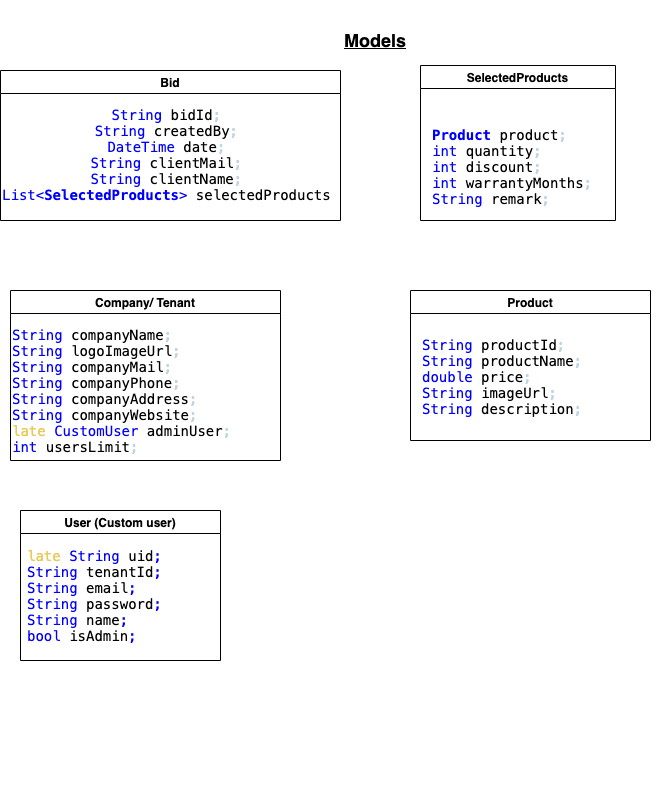

The diagram above was exported from draw.io. Its source (the exported page's mxGraphModel, read from the mxfile embedded in the PNG):
<mxGraphModel dx="1426" dy="826" grid="1" gridSize="10" guides="1" tooltips="1" connect="1" arrows="1" fold="1" page="1" pageScale="1" pageWidth="827" pageHeight="1169" math="0" shadow="0">
  <root>
    <mxCell id="0" />
    <mxCell id="1" parent="0" />
    <mxCell id="zRvZJCV3K-Cx8ja_Bfhe-1" value="&lt;h2&gt;&lt;b&gt;&lt;u&gt;Models&lt;/u&gt;&lt;/b&gt;&lt;/h2&gt;" style="text;html=1;strokeColor=none;fillColor=none;align=center;verticalAlign=middle;whiteSpace=wrap;rounded=0;" vertex="1" parent="1">
      <mxGeometry x="310" y="20" width="190" height="80" as="geometry" />
    </mxCell>
    <mxCell id="zRvZJCV3K-Cx8ja_Bfhe-3" value="Bid" style="swimlane;" vertex="1" parent="1">
      <mxGeometry x="30" y="90" width="340" height="150" as="geometry" />
    </mxCell>
    <mxCell id="zRvZJCV3K-Cx8ja_Bfhe-5" value="&lt;div style=&quot;font-family: &amp;#34;menlo&amp;#34; , &amp;#34;monaco&amp;#34; , &amp;#34;courier new&amp;#34; , monospace ; font-size: 14px ; font-style: normal ; letter-spacing: normal ; text-align: center ; text-indent: 0px ; text-transform: none ; word-spacing: 0px&quot;&gt;&lt;span style=&quot;font-weight: 400&quot;&gt;&lt;font color=&quot;#0000ff&quot;&gt;String&lt;/font&gt;&lt;/span&gt;&lt;span style=&quot;color: rgb(191 , 212 , 225) ; font-weight: 400&quot;&gt;&amp;nbsp;&lt;/span&gt;bidId&lt;span style=&quot;color: rgb(191 , 212 , 225) ; font-weight: 400&quot;&gt;;&lt;/span&gt;&lt;/div&gt;&lt;div style=&quot;font-family: &amp;#34;menlo&amp;#34; , &amp;#34;monaco&amp;#34; , &amp;#34;courier new&amp;#34; , monospace ; font-size: 14px ; font-style: normal ; font-weight: 400 ; letter-spacing: normal ; text-align: center ; text-indent: 0px ; text-transform: none ; word-spacing: 0px&quot;&gt;&lt;font color=&quot;#0000ff&quot;&gt;String&lt;/font&gt;&lt;span style=&quot;color: rgb(191 , 212 , 225)&quot;&gt;&amp;nbsp;&lt;/span&gt;createdBy&lt;span style=&quot;color: rgb(191 , 212 , 225)&quot;&gt;;&lt;/span&gt;&lt;/div&gt;&lt;div style=&quot;font-family: &amp;#34;menlo&amp;#34; , &amp;#34;monaco&amp;#34; , &amp;#34;courier new&amp;#34; , monospace ; font-size: 14px ; font-style: normal ; font-weight: 400 ; letter-spacing: normal ; text-align: center ; text-indent: 0px ; text-transform: none ; word-spacing: 0px&quot;&gt;&lt;font color=&quot;#0000ff&quot;&gt;DateTime&lt;/font&gt;&lt;span style=&quot;color: rgb(191 , 212 , 225)&quot;&gt;&amp;nbsp;&lt;/span&gt;date&lt;span style=&quot;color: rgb(191 , 212 , 225)&quot;&gt;;&lt;/span&gt;&lt;/div&gt;&lt;div style=&quot;font-family: &amp;#34;menlo&amp;#34; , &amp;#34;monaco&amp;#34; , &amp;#34;courier new&amp;#34; , monospace ; font-size: 14px ; font-style: normal ; font-weight: 400 ; letter-spacing: normal ; text-align: center ; text-indent: 0px ; text-transform: none ; word-spacing: 0px&quot;&gt;&lt;font color=&quot;#0000ff&quot;&gt;String&lt;/font&gt;&lt;span style=&quot;color: rgb(191 , 212 , 225)&quot;&gt;&amp;nbsp;&lt;/span&gt;clientMail&lt;span style=&quot;color: rgb(191 , 212 , 225)&quot;&gt;;&lt;/span&gt;&lt;/div&gt;&lt;div style=&quot;font-family: &amp;#34;menlo&amp;#34; , &amp;#34;monaco&amp;#34; , &amp;#34;courier new&amp;#34; , monospace ; font-size: 14px ; font-style: normal ; font-weight: 400 ; letter-spacing: normal ; text-align: center ; text-indent: 0px ; text-transform: none ; word-spacing: 0px&quot;&gt;&lt;font color=&quot;#0000ff&quot;&gt;String&lt;/font&gt;&lt;span style=&quot;color: rgb(191 , 212 , 225)&quot;&gt;&amp;nbsp;&lt;/span&gt;clientName&lt;span style=&quot;color: rgb(191 , 212 , 225)&quot;&gt;;&lt;/span&gt;&lt;/div&gt;&lt;div style=&quot;font-family: &amp;#34;menlo&amp;#34; , &amp;#34;monaco&amp;#34; , &amp;#34;courier new&amp;#34; , monospace ; font-size: 14px ; font-style: normal ; letter-spacing: normal ; text-align: center ; text-indent: 0px ; text-transform: none ; word-spacing: 0px&quot;&gt;&lt;font color=&quot;#0000ff&quot;&gt;&lt;span style=&quot;font-weight: 400&quot;&gt;List&lt;/span&gt;&lt;span style=&quot;font-weight: 400&quot;&gt;&amp;lt;&lt;/span&gt;&lt;b&gt;SelectedProducts&lt;/b&gt;&lt;span style=&quot;font-weight: 400&quot;&gt;&amp;gt;&lt;/span&gt;&lt;/font&gt;&lt;span style=&quot;color: rgb(191 , 212 , 225) ; font-weight: 400&quot;&gt;&amp;nbsp;&lt;/span&gt;selectedProducts&lt;/div&gt;" style="text;whiteSpace=wrap;html=1;" vertex="1" parent="zRvZJCV3K-Cx8ja_Bfhe-3">
      <mxGeometry y="30" width="400" height="100" as="geometry" />
    </mxCell>
    <mxCell id="zRvZJCV3K-Cx8ja_Bfhe-6" value="&lt;div style=&quot;color: rgb(191 , 212 , 225) ; background-color: rgb(0 , 0 , 0) ; font-family: &amp;#34;menlo&amp;#34; , &amp;#34;monaco&amp;#34; , &amp;#34;courier new&amp;#34; , monospace ; font-weight: normal ; font-size: 14px ; line-height: 21px&quot;&gt;&lt;br&gt;&lt;/div&gt;" style="text;whiteSpace=wrap;html=1;" vertex="1" parent="1">
      <mxGeometry x="290" y="360" width="190" height="120" as="geometry" />
    </mxCell>
    <mxCell id="zRvZJCV3K-Cx8ja_Bfhe-7" value="&lt;div style=&quot;font-family: &amp;#34;menlo&amp;#34; , &amp;#34;monaco&amp;#34; , &amp;#34;courier new&amp;#34; , monospace ; font-size: 14px ; font-style: normal ; letter-spacing: normal ; text-align: left ; text-indent: 0px ; text-transform: none ; word-spacing: 0px&quot;&gt;&lt;b&gt;&lt;font color=&quot;#0000ff&quot;&gt;Product&lt;/font&gt;&lt;/b&gt;&lt;span style=&quot;font-weight: 400 ; color: rgb(191 , 212 , 225)&quot;&gt;&amp;nbsp;&lt;/span&gt;product&lt;span style=&quot;font-weight: 400 ; color: rgb(191 , 212 , 225)&quot;&gt;;&lt;/span&gt;&lt;/div&gt;&lt;div style=&quot;font-family: &amp;#34;menlo&amp;#34; , &amp;#34;monaco&amp;#34; , &amp;#34;courier new&amp;#34; , monospace ; font-size: 14px ; font-style: normal ; font-weight: 400 ; letter-spacing: normal ; text-align: left ; text-indent: 0px ; text-transform: none ; word-spacing: 0px&quot;&gt;&lt;font color=&quot;#0000ff&quot;&gt;int&lt;/font&gt;&lt;span style=&quot;color: rgb(191 , 212 , 225)&quot;&gt;&amp;nbsp;&lt;/span&gt;quantity&lt;span style=&quot;color: rgb(191 , 212 , 225)&quot;&gt;;&lt;/span&gt;&lt;/div&gt;&lt;div style=&quot;font-family: &amp;#34;menlo&amp;#34; , &amp;#34;monaco&amp;#34; , &amp;#34;courier new&amp;#34; , monospace ; font-size: 14px ; font-style: normal ; font-weight: 400 ; letter-spacing: normal ; text-align: left ; text-indent: 0px ; text-transform: none ; word-spacing: 0px&quot;&gt;&lt;font color=&quot;#0000ff&quot;&gt;int&lt;/font&gt;&lt;span style=&quot;color: rgb(191 , 212 , 225)&quot;&gt;&amp;nbsp;&lt;/span&gt;discount&lt;span style=&quot;color: rgb(191 , 212 , 225)&quot;&gt;;&lt;/span&gt;&lt;/div&gt;&lt;div style=&quot;font-family: &amp;#34;menlo&amp;#34; , &amp;#34;monaco&amp;#34; , &amp;#34;courier new&amp;#34; , monospace ; font-size: 14px ; font-style: normal ; font-weight: 400 ; letter-spacing: normal ; text-align: left ; text-indent: 0px ; text-transform: none ; word-spacing: 0px&quot;&gt;&lt;font color=&quot;#0000ff&quot;&gt;int&lt;/font&gt;&lt;span style=&quot;color: rgb(191 , 212 , 225)&quot;&gt;&amp;nbsp;&lt;/span&gt;warrantyMonths&lt;span style=&quot;color: rgb(191 , 212 , 225)&quot;&gt;;&lt;/span&gt;&lt;/div&gt;&lt;div style=&quot;font-family: &amp;#34;menlo&amp;#34; , &amp;#34;monaco&amp;#34; , &amp;#34;courier new&amp;#34; , monospace ; font-size: 14px ; font-style: normal ; font-weight: 400 ; letter-spacing: normal ; text-align: left ; text-indent: 0px ; text-transform: none ; word-spacing: 0px&quot;&gt;&lt;font color=&quot;#0000ff&quot;&gt;String&lt;/font&gt;&lt;span style=&quot;color: rgb(191 , 212 , 225)&quot;&gt;&amp;nbsp;&lt;/span&gt;remark&lt;span style=&quot;color: rgb(191 , 212 , 225)&quot;&gt;;&lt;/span&gt;&lt;/div&gt;" style="text;whiteSpace=wrap;html=1;" vertex="1" parent="1">
      <mxGeometry x="460" y="140" width="190" height="90" as="geometry" />
    </mxCell>
    <mxCell id="zRvZJCV3K-Cx8ja_Bfhe-8" value="SelectedProducts" style="swimlane;" vertex="1" parent="1">
      <mxGeometry x="450" y="85" width="195" height="155" as="geometry" />
    </mxCell>
    <mxCell id="zRvZJCV3K-Cx8ja_Bfhe-10" value="Company/ Tenant" style="swimlane;" vertex="1" parent="1">
      <mxGeometry x="40" y="310" width="270" height="170" as="geometry" />
    </mxCell>
    <mxCell id="zRvZJCV3K-Cx8ja_Bfhe-11" value="&lt;div style=&quot;font-family: &amp;#34;menlo&amp;#34; , &amp;#34;monaco&amp;#34; , &amp;#34;courier new&amp;#34; , monospace ; font-size: 14px ; font-style: normal ; font-weight: 400 ; letter-spacing: normal ; text-align: left ; text-indent: 0px ; text-transform: none ; word-spacing: 0px&quot;&gt;&lt;font color=&quot;#0000ff&quot;&gt;String&lt;/font&gt;&lt;span style=&quot;color: rgb(191 , 212 , 225)&quot;&gt;&amp;nbsp;&lt;/span&gt;companyName&lt;span style=&quot;color: rgb(191 , 212 , 225)&quot;&gt;;&lt;/span&gt;&lt;/div&gt;&lt;div style=&quot;font-family: &amp;#34;menlo&amp;#34; , &amp;#34;monaco&amp;#34; , &amp;#34;courier new&amp;#34; , monospace ; font-size: 14px ; font-style: normal ; font-weight: 400 ; letter-spacing: normal ; text-align: left ; text-indent: 0px ; text-transform: none ; word-spacing: 0px&quot;&gt;&lt;font color=&quot;#0000ff&quot;&gt;String&lt;/font&gt;&lt;span style=&quot;color: rgb(191 , 212 , 225)&quot;&gt;&amp;nbsp;&lt;/span&gt;logoImageUrl&lt;span style=&quot;color: rgb(191 , 212 , 225)&quot;&gt;;&lt;/span&gt;&lt;/div&gt;&lt;div style=&quot;font-family: &amp;#34;menlo&amp;#34; , &amp;#34;monaco&amp;#34; , &amp;#34;courier new&amp;#34; , monospace ; font-size: 14px ; font-style: normal ; font-weight: 400 ; letter-spacing: normal ; text-align: left ; text-indent: 0px ; text-transform: none ; word-spacing: 0px&quot;&gt;&lt;font color=&quot;#0000ff&quot;&gt;String&lt;/font&gt;&lt;span style=&quot;color: rgb(191 , 212 , 225)&quot;&gt;&amp;nbsp;&lt;/span&gt;companyMail&lt;span style=&quot;color: rgb(191 , 212 , 225)&quot;&gt;;&lt;/span&gt;&lt;/div&gt;&lt;div style=&quot;font-family: &amp;#34;menlo&amp;#34; , &amp;#34;monaco&amp;#34; , &amp;#34;courier new&amp;#34; , monospace ; font-size: 14px ; font-style: normal ; font-weight: 400 ; letter-spacing: normal ; text-align: left ; text-indent: 0px ; text-transform: none ; word-spacing: 0px&quot;&gt;&lt;font color=&quot;#0000ff&quot;&gt;String&lt;/font&gt;&lt;span style=&quot;color: rgb(191 , 212 , 225)&quot;&gt;&amp;nbsp;&lt;/span&gt;companyPhone&lt;span style=&quot;color: rgb(191 , 212 , 225)&quot;&gt;;&lt;/span&gt;&lt;/div&gt;&lt;div style=&quot;font-family: &amp;#34;menlo&amp;#34; , &amp;#34;monaco&amp;#34; , &amp;#34;courier new&amp;#34; , monospace ; font-size: 14px ; font-style: normal ; font-weight: 400 ; letter-spacing: normal ; text-align: left ; text-indent: 0px ; text-transform: none ; word-spacing: 0px&quot;&gt;&lt;font color=&quot;#0000ff&quot;&gt;String&lt;/font&gt;&lt;span style=&quot;color: rgb(191 , 212 , 225)&quot;&gt;&amp;nbsp;&lt;/span&gt;companyAddress&lt;span style=&quot;color: rgb(191 , 212 , 225)&quot;&gt;;&lt;/span&gt;&lt;/div&gt;&lt;div style=&quot;font-family: &amp;#34;menlo&amp;#34; , &amp;#34;monaco&amp;#34; , &amp;#34;courier new&amp;#34; , monospace ; font-size: 14px ; font-style: normal ; font-weight: 400 ; letter-spacing: normal ; text-align: left ; text-indent: 0px ; text-transform: none ; word-spacing: 0px&quot;&gt;&lt;font color=&quot;#0000ff&quot;&gt;String&lt;/font&gt;&lt;span style=&quot;color: rgb(191 , 212 , 225)&quot;&gt;&amp;nbsp;&lt;/span&gt;companyWebsite&lt;span style=&quot;color: rgb(191 , 212 , 225)&quot;&gt;;&lt;/span&gt;&lt;/div&gt;&lt;div style=&quot;font-family: &amp;#34;menlo&amp;#34; , &amp;#34;monaco&amp;#34; , &amp;#34;courier new&amp;#34; , monospace ; font-size: 14px ; font-style: normal ; font-weight: 400 ; letter-spacing: normal ; text-align: left ; text-indent: 0px ; text-transform: none ; word-spacing: 0px&quot;&gt;&lt;span style=&quot;color: rgb(191 , 212 , 225)&quot;&gt;&lt;/span&gt;&lt;span style=&quot;color: rgb(233 , 202 , 92)&quot;&gt;late&lt;/span&gt;&lt;span style=&quot;color: rgb(191 , 212 , 225)&quot;&gt;&lt;span&gt;&amp;nbsp;&lt;/span&gt;&lt;/span&gt;&lt;font color=&quot;#0000ff&quot;&gt;CustomUser&lt;/font&gt;&lt;span style=&quot;color: rgb(191 , 212 , 225)&quot;&gt;&amp;nbsp;&lt;/span&gt;adminUser&lt;span style=&quot;color: rgb(191 , 212 , 225)&quot;&gt;;&lt;/span&gt;&lt;/div&gt;&lt;div style=&quot;font-family: &amp;#34;menlo&amp;#34; , &amp;#34;monaco&amp;#34; , &amp;#34;courier new&amp;#34; , monospace ; font-size: 14px ; font-style: normal ; font-weight: 400 ; letter-spacing: normal ; text-align: left ; text-indent: 0px ; text-transform: none ; word-spacing: 0px&quot;&gt;&lt;font color=&quot;#0000ff&quot;&gt;int&lt;/font&gt;&lt;span style=&quot;color: rgb(191 , 212 , 225)&quot;&gt;&amp;nbsp;&lt;/span&gt;usersLimit&lt;span style=&quot;color: rgb(191 , 212 , 225)&quot;&gt;;&lt;/span&gt;&lt;/div&gt;" style="text;whiteSpace=wrap;html=1;" vertex="1" parent="zRvZJCV3K-Cx8ja_Bfhe-10">
      <mxGeometry y="30" width="260" height="130" as="geometry" />
    </mxCell>
    <mxCell id="zRvZJCV3K-Cx8ja_Bfhe-12" value="Product" style="swimlane;" vertex="1" parent="1">
      <mxGeometry x="440" y="310" width="240" height="150" as="geometry" />
    </mxCell>
    <mxCell id="zRvZJCV3K-Cx8ja_Bfhe-14" value="&lt;div style=&quot;font-family: &amp;#34;menlo&amp;#34; , &amp;#34;monaco&amp;#34; , &amp;#34;courier new&amp;#34; , monospace ; font-size: 14px ; font-style: normal ; font-weight: 400 ; letter-spacing: normal ; text-align: left ; text-indent: 0px ; text-transform: none ; word-spacing: 0px&quot;&gt;&lt;font color=&quot;#0000ff&quot;&gt;String&lt;/font&gt;&lt;span style=&quot;color: rgb(191 , 212 , 225)&quot;&gt;&amp;nbsp;&lt;/span&gt;productId&lt;span style=&quot;color: rgb(191 , 212 , 225)&quot;&gt;;&lt;/span&gt;&lt;/div&gt;&lt;div style=&quot;font-family: &amp;#34;menlo&amp;#34; , &amp;#34;monaco&amp;#34; , &amp;#34;courier new&amp;#34; , monospace ; font-size: 14px ; font-style: normal ; font-weight: 400 ; letter-spacing: normal ; text-align: left ; text-indent: 0px ; text-transform: none ; word-spacing: 0px&quot;&gt;&lt;font color=&quot;#0000ff&quot;&gt;String&lt;/font&gt;&lt;span style=&quot;color: rgb(191 , 212 , 225)&quot;&gt;&amp;nbsp;&lt;/span&gt;productName&lt;span style=&quot;color: rgb(191 , 212 , 225)&quot;&gt;;&lt;/span&gt;&lt;/div&gt;&lt;div style=&quot;font-family: &amp;#34;menlo&amp;#34; , &amp;#34;monaco&amp;#34; , &amp;#34;courier new&amp;#34; , monospace ; font-size: 14px ; font-style: normal ; font-weight: 400 ; letter-spacing: normal ; text-align: left ; text-indent: 0px ; text-transform: none ; word-spacing: 0px&quot;&gt;&lt;font color=&quot;#0000ff&quot;&gt;double&lt;/font&gt;&lt;span style=&quot;color: rgb(191 , 212 , 225)&quot;&gt;&amp;nbsp;&lt;/span&gt;price&lt;span style=&quot;color: rgb(191 , 212 , 225)&quot;&gt;;&lt;/span&gt;&lt;/div&gt;&lt;div style=&quot;font-family: &amp;#34;menlo&amp;#34; , &amp;#34;monaco&amp;#34; , &amp;#34;courier new&amp;#34; , monospace ; font-size: 14px ; font-style: normal ; font-weight: 400 ; letter-spacing: normal ; text-align: left ; text-indent: 0px ; text-transform: none ; word-spacing: 0px&quot;&gt;&lt;font color=&quot;#0000ff&quot;&gt;String&lt;/font&gt;&lt;span style=&quot;color: rgb(191 , 212 , 225)&quot;&gt;&amp;nbsp;&lt;/span&gt;imageUrl&lt;span style=&quot;color: rgb(191 , 212 , 225)&quot;&gt;;&lt;/span&gt;&lt;/div&gt;&lt;div style=&quot;font-family: &amp;#34;menlo&amp;#34; , &amp;#34;monaco&amp;#34; , &amp;#34;courier new&amp;#34; , monospace ; font-size: 14px ; font-style: normal ; font-weight: 400 ; letter-spacing: normal ; text-align: left ; text-indent: 0px ; text-transform: none ; word-spacing: 0px&quot;&gt;&lt;font color=&quot;#0000ff&quot;&gt;String&lt;/font&gt;&lt;span style=&quot;color: rgb(191 , 212 , 225)&quot;&gt;&amp;nbsp;&lt;/span&gt;description&lt;span style=&quot;color: rgb(191 , 212 , 225)&quot;&gt;;&lt;/span&gt;&lt;/div&gt;" style="text;whiteSpace=wrap;html=1;" vertex="1" parent="zRvZJCV3K-Cx8ja_Bfhe-12">
      <mxGeometry x="10" y="40" width="240" height="90" as="geometry" />
    </mxCell>
    <mxCell id="zRvZJCV3K-Cx8ja_Bfhe-18" value="User (Custom user)" style="swimlane;" vertex="1" parent="1">
      <mxGeometry x="50" y="530" width="200" height="150" as="geometry" />
    </mxCell>
    <mxCell id="zRvZJCV3K-Cx8ja_Bfhe-20" value="&lt;span style=&quot;color: rgb(233 , 202 , 92) ; font-family: &amp;#34;menlo&amp;#34; , &amp;#34;monaco&amp;#34; , &amp;#34;courier new&amp;#34; , monospace ; font-size: 14px&quot;&gt;late&amp;nbsp;&lt;/span&gt;&lt;font color=&quot;#0000ff&quot; style=&quot;font-family: &amp;#34;menlo&amp;#34; , &amp;#34;monaco&amp;#34; , &amp;#34;courier new&amp;#34; , monospace ; font-size: 14px ; background-color: transparent&quot;&gt;String&lt;/font&gt;&lt;span style=&quot;font-family: &amp;#34;menlo&amp;#34; , &amp;#34;monaco&amp;#34; , &amp;#34;courier new&amp;#34; , monospace ; font-size: 14px ; background-color: transparent ; color: rgb(0 , 0 , 255)&quot;&gt;&amp;nbsp;&lt;/span&gt;&lt;span style=&quot;font-family: &amp;#34;menlo&amp;#34; , &amp;#34;monaco&amp;#34; , &amp;#34;courier new&amp;#34; , monospace ; font-size: 14px ; background-color: transparent&quot;&gt;uid&lt;/span&gt;&lt;font color=&quot;#0000ff&quot; style=&quot;font-family: &amp;#34;menlo&amp;#34; , &amp;#34;monaco&amp;#34; , &amp;#34;courier new&amp;#34; , monospace ; font-size: 14px ; background-color: transparent&quot;&gt;;&lt;/font&gt;&lt;span style=&quot;color: rgb(233 , 202 , 92) ; font-family: &amp;#34;menlo&amp;#34; , &amp;#34;monaco&amp;#34; , &amp;#34;courier new&amp;#34; , monospace ; font-size: 14px&quot;&gt;&lt;br&gt;&lt;/span&gt;&lt;div style=&quot;font-family: &amp;#34;menlo&amp;#34; , &amp;#34;monaco&amp;#34; , &amp;#34;courier new&amp;#34; , monospace ; font-size: 14px ; font-style: normal ; font-weight: 400 ; letter-spacing: normal ; text-align: left ; text-indent: 0px ; text-transform: none ; word-spacing: 0px&quot;&gt;&lt;font color=&quot;#0000ff&quot;&gt;String&lt;/font&gt;&lt;span style=&quot;color: rgb(0 , 0 , 255)&quot;&gt;&amp;nbsp;&lt;/span&gt;tenantId&lt;font color=&quot;#0000ff&quot;&gt;;&lt;/font&gt;&lt;/div&gt;&lt;div style=&quot;font-family: &amp;#34;menlo&amp;#34; , &amp;#34;monaco&amp;#34; , &amp;#34;courier new&amp;#34; , monospace ; font-size: 14px ; font-style: normal ; font-weight: 400 ; letter-spacing: normal ; text-align: left ; text-indent: 0px ; text-transform: none ; word-spacing: 0px&quot;&gt;&lt;font color=&quot;#0000ff&quot;&gt;String&lt;/font&gt;&lt;span style=&quot;color: rgb(0 , 0 , 255)&quot;&gt;&amp;nbsp;&lt;/span&gt;email&lt;font color=&quot;#0000ff&quot;&gt;;&lt;/font&gt;&lt;/div&gt;&lt;div style=&quot;font-family: &amp;#34;menlo&amp;#34; , &amp;#34;monaco&amp;#34; , &amp;#34;courier new&amp;#34; , monospace ; font-size: 14px ; font-style: normal ; font-weight: 400 ; letter-spacing: normal ; text-align: left ; text-indent: 0px ; text-transform: none ; word-spacing: 0px&quot;&gt;&lt;font color=&quot;#0000ff&quot;&gt;String&lt;/font&gt;&lt;span style=&quot;color: rgb(0 , 0 , 255)&quot;&gt;&amp;nbsp;&lt;/span&gt;password&lt;font color=&quot;#0000ff&quot;&gt;;&lt;/font&gt;&lt;/div&gt;&lt;div style=&quot;font-family: &amp;#34;menlo&amp;#34; , &amp;#34;monaco&amp;#34; , &amp;#34;courier new&amp;#34; , monospace ; font-size: 14px ; font-style: normal ; font-weight: 400 ; letter-spacing: normal ; text-align: left ; text-indent: 0px ; text-transform: none ; word-spacing: 0px&quot;&gt;&lt;font color=&quot;#0000ff&quot;&gt;String&lt;/font&gt;&lt;span style=&quot;color: rgb(0 , 0 , 255)&quot;&gt;&amp;nbsp;&lt;/span&gt;name&lt;font color=&quot;#0000ff&quot;&gt;;&lt;/font&gt;&lt;/div&gt;&lt;div style=&quot;font-family: &amp;#34;menlo&amp;#34; , &amp;#34;monaco&amp;#34; , &amp;#34;courier new&amp;#34; , monospace ; font-size: 14px ; font-style: normal ; font-weight: 400 ; letter-spacing: normal ; text-align: left ; text-indent: 0px ; text-transform: none ; word-spacing: 0px&quot;&gt;&lt;font color=&quot;#0000ff&quot;&gt;bool&amp;nbsp;&lt;/font&gt;isAdmin&lt;font color=&quot;#0000ff&quot;&gt;;&lt;/font&gt;&lt;/div&gt;" style="text;whiteSpace=wrap;html=1;" vertex="1" parent="zRvZJCV3K-Cx8ja_Bfhe-18">
      <mxGeometry x="5" y="31" width="210" height="120" as="geometry" />
    </mxCell>
    <mxCell id="zRvZJCV3K-Cx8ja_Bfhe-19" value="&lt;div style=&quot;color: rgb(191 , 212 , 225) ; background-color: rgb(0 , 0 , 0) ; font-family: &amp;#34;menlo&amp;#34; , &amp;#34;monaco&amp;#34; , &amp;#34;courier new&amp;#34; , monospace ; font-weight: normal ; font-size: 14px ; line-height: 21px&quot;&gt;&lt;br&gt;&lt;/div&gt;" style="text;whiteSpace=wrap;html=1;" vertex="1" parent="1">
      <mxGeometry x="400" y="680" width="210" height="140" as="geometry" />
    </mxCell>
  </root>
</mxGraphModel>